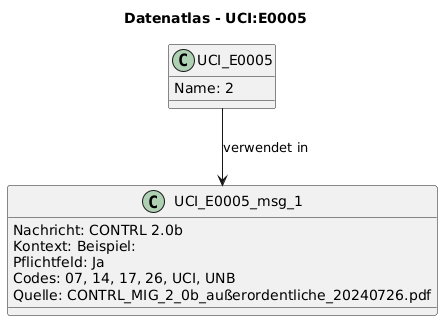

The diagram above was rendered by PlantUML. Its source (embedded in the PNG):
@startuml
title Datenatlas - UCI:E0005
class UCI_E0005 {
  Name: 2
}
class UCI_E0005_msg_1 {
  Nachricht: CONTRL 2.0b
  Kontext: Beispiel:
  Pflichtfeld: Ja
  Codes: 07, 14, 17, 26, UCI, UNB
  Quelle: CONTRL_MIG_2_0b_außerordentliche_20240726.pdf
}
UCI_E0005 --> UCI_E0005_msg_1 : verwendet in
@enduml